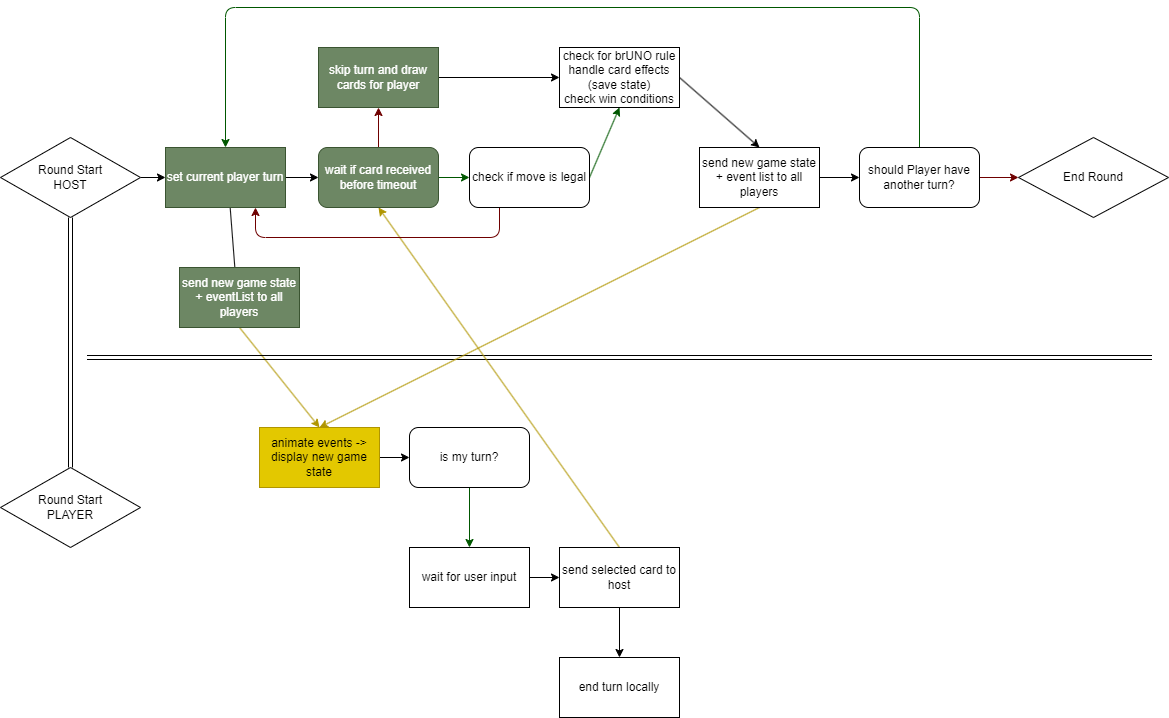

The diagram above was exported from draw.io. Its source (the exported page's mxGraphModel, read from the mxfile embedded in the PNG):
<mxGraphModel dx="960" dy="759" grid="1" gridSize="10" guides="1" tooltips="1" connect="1" arrows="1" fold="1" page="1" pageScale="1" pageWidth="1169" pageHeight="827" math="0" shadow="0">
  <root>
    <mxCell id="0" />
    <mxCell id="1" parent="0" />
    <mxCell id="8" value="" style="edgeStyle=none;shape=link;html=1;" edge="1" parent="1" source="2" target="7">
      <mxGeometry relative="1" as="geometry" />
    </mxCell>
    <mxCell id="2" value="Round Start&lt;br&gt;PLAYER" style="rhombus;whiteSpace=wrap;html=1;" vertex="1" parent="1">
      <mxGeometry x="1" y="490" width="140" height="80" as="geometry" />
    </mxCell>
    <mxCell id="20" style="edgeStyle=none;html=1;exitX=0.5;exitY=0;exitDx=0;exitDy=0;entryX=0.5;entryY=1;entryDx=0;entryDy=0;" edge="1" parent="1" source="3" target="19">
      <mxGeometry relative="1" as="geometry" />
    </mxCell>
    <mxCell id="40" style="edgeStyle=none;html=1;exitX=0.5;exitY=1;exitDx=0;exitDy=0;entryX=0.5;entryY=0;entryDx=0;entryDy=0;fillColor=#e3c800;strokeColor=#B09500;" edge="1" parent="1" source="19" target="37">
      <mxGeometry relative="1" as="geometry" />
    </mxCell>
    <mxCell id="44" style="edgeStyle=none;html=1;exitX=1;exitY=0.5;exitDx=0;exitDy=0;entryX=0;entryY=0.5;entryDx=0;entryDy=0;" edge="1" parent="1" source="3" target="42">
      <mxGeometry relative="1" as="geometry" />
    </mxCell>
    <mxCell id="3" value="set current player turn" style="whiteSpace=wrap;html=1;fillColor=#6d8764;fontColor=#ffffff;strokeColor=#3A5431;" vertex="1" parent="1">
      <mxGeometry x="166" y="170" width="120" height="60" as="geometry" />
    </mxCell>
    <mxCell id="4" value="" style="edgeStyle=none;orthogonalLoop=1;jettySize=auto;html=1;shape=link;" edge="1" parent="1">
      <mxGeometry width="80" relative="1" as="geometry">
        <mxPoint x="87.5" y="380" as="sourcePoint" />
        <mxPoint x="1152.5" y="380" as="targetPoint" />
        <Array as="points" />
      </mxGeometry>
    </mxCell>
    <mxCell id="10" style="edgeStyle=none;html=1;exitX=1;exitY=0.5;exitDx=0;exitDy=0;entryX=0;entryY=0.5;entryDx=0;entryDy=0;" edge="1" parent="1" source="7" target="3">
      <mxGeometry relative="1" as="geometry" />
    </mxCell>
    <mxCell id="7" value="Round Start&lt;br&gt;HOST" style="rhombus;whiteSpace=wrap;html=1;" vertex="1" parent="1">
      <mxGeometry x="1" y="160" width="140" height="80" as="geometry" />
    </mxCell>
    <mxCell id="14" style="edgeStyle=none;html=1;exitX=1;exitY=0.5;exitDx=0;exitDy=0;entryX=0;entryY=0.5;entryDx=0;entryDy=0;" edge="1" parent="1" source="11" target="12">
      <mxGeometry relative="1" as="geometry" />
    </mxCell>
    <mxCell id="11" value="wait for user input" style="whiteSpace=wrap;html=1;" vertex="1" parent="1">
      <mxGeometry x="410" y="570" width="120" height="60" as="geometry" />
    </mxCell>
    <mxCell id="16" style="edgeStyle=none;html=1;exitX=0.5;exitY=1;exitDx=0;exitDy=0;entryX=0.5;entryY=0;entryDx=0;entryDy=0;" edge="1" parent="1" source="12" target="15">
      <mxGeometry relative="1" as="geometry" />
    </mxCell>
    <mxCell id="18" style="edgeStyle=none;html=1;exitX=0.5;exitY=0;exitDx=0;exitDy=0;entryX=0.5;entryY=1;entryDx=0;entryDy=0;fillColor=#e3c800;strokeColor=#B09500;" edge="1" parent="1" source="12" target="42">
      <mxGeometry relative="1" as="geometry" />
    </mxCell>
    <mxCell id="12" value="send selected card to host" style="whiteSpace=wrap;html=1;" vertex="1" parent="1">
      <mxGeometry x="560" y="570" width="120" height="60" as="geometry" />
    </mxCell>
    <mxCell id="15" value="end turn locally" style="whiteSpace=wrap;html=1;" vertex="1" parent="1">
      <mxGeometry x="560" y="680" width="120" height="60" as="geometry" />
    </mxCell>
    <mxCell id="30" style="edgeStyle=none;html=1;exitX=1;exitY=0.5;exitDx=0;exitDy=0;entryX=0;entryY=0.5;entryDx=0;entryDy=0;" edge="1" parent="1" source="17" target="29">
      <mxGeometry relative="1" as="geometry" />
    </mxCell>
    <mxCell id="41" style="edgeStyle=none;html=1;exitX=0.5;exitY=1;exitDx=0;exitDy=0;entryX=0.5;entryY=0;entryDx=0;entryDy=0;fillColor=#e3c800;strokeColor=#B09500;" edge="1" parent="1" source="17" target="37">
      <mxGeometry relative="1" as="geometry">
        <mxPoint x="320" y="400" as="targetPoint" />
      </mxGeometry>
    </mxCell>
    <mxCell id="17" value="send new game state + event list to all players" style="whiteSpace=wrap;html=1;" vertex="1" parent="1">
      <mxGeometry x="700" y="170" width="120" height="60" as="geometry" />
    </mxCell>
    <mxCell id="19" value="send new game state + eventList to all players" style="whiteSpace=wrap;html=1;fillColor=#6d8764;fontColor=#ffffff;strokeColor=#3A5431;" vertex="1" parent="1">
      <mxGeometry x="180" y="290" width="120" height="60" as="geometry" />
    </mxCell>
    <mxCell id="28" style="edgeStyle=none;html=1;exitX=1;exitY=0.5;exitDx=0;exitDy=0;entryX=0.5;entryY=0;entryDx=0;entryDy=0;" edge="1" parent="1" source="23" target="17">
      <mxGeometry relative="1" as="geometry" />
    </mxCell>
    <mxCell id="23" value="check for brUNO rule&lt;br&gt;handle card effects (save state)&lt;br&gt;check win conditions" style="whiteSpace=wrap;html=1;" vertex="1" parent="1">
      <mxGeometry x="560" y="70" width="120" height="60" as="geometry" />
    </mxCell>
    <mxCell id="25" style="edgeStyle=none;html=1;exitX=1;exitY=0.5;exitDx=0;exitDy=0;fillColor=#008a00;strokeColor=#005700;entryX=0.5;entryY=1;entryDx=0;entryDy=0;" edge="1" parent="1" source="24" target="23">
      <mxGeometry relative="1" as="geometry">
        <mxPoint x="620" y="140" as="targetPoint" />
      </mxGeometry>
    </mxCell>
    <mxCell id="26" style="edgeStyle=none;html=1;exitX=0.25;exitY=1;exitDx=0;exitDy=0;fillColor=#a20025;strokeColor=#6F0000;entryX=0.75;entryY=1;entryDx=0;entryDy=0;" edge="1" parent="1" source="24" target="3">
      <mxGeometry relative="1" as="geometry">
        <mxPoint x="300" y="230" as="targetPoint" />
        <Array as="points">
          <mxPoint x="500" y="260" />
          <mxPoint x="256" y="260" />
        </Array>
      </mxGeometry>
    </mxCell>
    <mxCell id="24" value="check if move is legal" style="whiteSpace=wrap;html=1;perimeterSpacing=0;rounded=1;glass=0;shadow=0;" vertex="1" parent="1">
      <mxGeometry x="470" y="170" width="120" height="60" as="geometry" />
    </mxCell>
    <mxCell id="32" style="edgeStyle=none;html=1;exitX=0.5;exitY=0;exitDx=0;exitDy=0;entryX=0.5;entryY=0;entryDx=0;entryDy=0;fillColor=#008a00;strokeColor=#005700;" edge="1" parent="1" source="29" target="3">
      <mxGeometry relative="1" as="geometry">
        <Array as="points">
          <mxPoint x="920" y="30" />
          <mxPoint x="226" y="30" />
        </Array>
      </mxGeometry>
    </mxCell>
    <mxCell id="35" style="edgeStyle=none;html=1;exitX=1;exitY=0.5;exitDx=0;exitDy=0;entryX=0;entryY=0.5;entryDx=0;entryDy=0;fillColor=#a20025;strokeColor=#6F0000;" edge="1" parent="1" source="29" target="34">
      <mxGeometry relative="1" as="geometry" />
    </mxCell>
    <mxCell id="29" value="should Player have another turn?" style="whiteSpace=wrap;html=1;rounded=1;" vertex="1" parent="1">
      <mxGeometry x="860" y="170" width="120" height="60" as="geometry" />
    </mxCell>
    <mxCell id="34" value="End Round" style="rhombus;whiteSpace=wrap;html=1;" vertex="1" parent="1">
      <mxGeometry x="1019" y="160" width="150" height="80" as="geometry" />
    </mxCell>
    <mxCell id="38" style="edgeStyle=none;html=1;exitX=0.5;exitY=1;exitDx=0;exitDy=0;entryX=0.5;entryY=0;entryDx=0;entryDy=0;fillColor=#008a00;strokeColor=#005700;" edge="1" parent="1" source="36" target="11">
      <mxGeometry relative="1" as="geometry" />
    </mxCell>
    <mxCell id="36" value="is my turn?" style="rounded=1;whiteSpace=wrap;html=1;" vertex="1" parent="1">
      <mxGeometry x="410" y="450" width="120" height="60" as="geometry" />
    </mxCell>
    <mxCell id="39" style="edgeStyle=none;html=1;exitX=1;exitY=0.5;exitDx=0;exitDy=0;entryX=0;entryY=0.5;entryDx=0;entryDy=0;" edge="1" parent="1" source="37" target="36">
      <mxGeometry relative="1" as="geometry" />
    </mxCell>
    <mxCell id="37" value="animate events -&amp;gt;&lt;br&gt;display new game state" style="rounded=0;whiteSpace=wrap;html=1;shadow=0;glass=0;sketch=0;fillColor=#e3c800;fontColor=#000000;strokeColor=#B09500;" vertex="1" parent="1">
      <mxGeometry x="260" y="450" width="120" height="60" as="geometry" />
    </mxCell>
    <mxCell id="45" style="edgeStyle=none;html=1;exitX=1;exitY=0.5;exitDx=0;exitDy=0;entryX=0;entryY=0.5;entryDx=0;entryDy=0;fillColor=#008a00;strokeColor=#005700;" edge="1" parent="1" source="42" target="24">
      <mxGeometry relative="1" as="geometry" />
    </mxCell>
    <mxCell id="47" style="edgeStyle=none;html=1;exitX=0.5;exitY=0;exitDx=0;exitDy=0;entryX=0.5;entryY=1;entryDx=0;entryDy=0;fillColor=#a20025;strokeColor=#6F0000;" edge="1" parent="1" source="42" target="46">
      <mxGeometry relative="1" as="geometry" />
    </mxCell>
    <mxCell id="42" value="wait if card received before timeout" style="rounded=1;whiteSpace=wrap;html=1;shadow=0;glass=0;sketch=0;fillColor=#6d8764;fontColor=#ffffff;strokeColor=#3A5431;" vertex="1" parent="1">
      <mxGeometry x="319" y="170" width="120" height="60" as="geometry" />
    </mxCell>
    <mxCell id="48" style="edgeStyle=none;html=1;exitX=1;exitY=0.5;exitDx=0;exitDy=0;entryX=0;entryY=0.5;entryDx=0;entryDy=0;" edge="1" parent="1" source="46" target="23">
      <mxGeometry relative="1" as="geometry" />
    </mxCell>
    <mxCell id="46" value="skip turn and draw cards for player" style="rounded=0;whiteSpace=wrap;html=1;shadow=0;glass=0;sketch=0;fillColor=#6d8764;fontColor=#ffffff;strokeColor=#3A5431;" vertex="1" parent="1">
      <mxGeometry x="319" y="70" width="120" height="60" as="geometry" />
    </mxCell>
  </root>
</mxGraphModel>